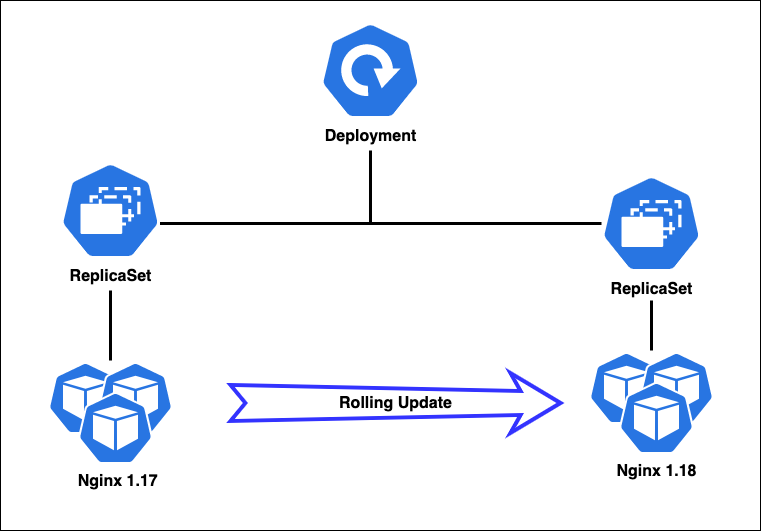

The diagram above was exported from draw.io. Its source (the exported page's mxGraphModel, read from the mxfile embedded in the PNG):
<mxGraphModel dx="677" dy="1220" grid="1" gridSize="10" guides="1" tooltips="1" connect="1" arrows="1" fold="1" page="1" pageScale="1" pageWidth="1100" pageHeight="850" math="0" shadow="0">
  <root>
    <mxCell id="0" />
    <mxCell id="1" parent="0" />
    <mxCell id="_MFa2JAviVmpxdD7N2g4-1" value="" style="rounded=0;whiteSpace=wrap;html=1;fontSize=16;" vertex="1" parent="1">
      <mxGeometry x="70" y="40" width="760" height="530" as="geometry" />
    </mxCell>
    <mxCell id="_MFa2JAviVmpxdD7N2g4-21" style="edgeStyle=orthogonalEdgeStyle;rounded=0;orthogonalLoop=1;jettySize=auto;html=1;strokeWidth=3;fontSize=16;startArrow=none;startFill=0;endArrow=none;endFill=0;" edge="1" parent="1" target="_MFa2JAviVmpxdD7N2g4-5">
      <mxGeometry relative="1" as="geometry">
        <mxPoint x="180" y="330" as="sourcePoint" />
      </mxGeometry>
    </mxCell>
    <mxCell id="_MFa2JAviVmpxdD7N2g4-4" value="ReplicaSet" style="sketch=0;html=1;dashed=0;whitespace=wrap;fillColor=#2875E2;strokeColor=#ffffff;points=[[0.005,0.63,0],[0.1,0.2,0],[0.9,0.2,0],[0.5,0,0],[0.995,0.63,0],[0.72,0.99,0],[0.5,1,0],[0.28,0.99,0]];verticalLabelPosition=bottom;align=center;verticalAlign=top;shape=mxgraph.kubernetes.icon;prIcon=rs;fontSize=16;fontStyle=1" vertex="1" parent="1">
      <mxGeometry x="130" y="200" width="100" height="100" as="geometry" />
    </mxCell>
    <mxCell id="_MFa2JAviVmpxdD7N2g4-5" value="" style="group;fontSize=15;movable=1;resizable=1;rotatable=1;deletable=1;editable=1;connectable=1;strokeColor=none;" vertex="1" connectable="0" parent="1">
      <mxGeometry x="117.5" y="400" width="125" height="105" as="geometry" />
    </mxCell>
    <mxCell id="_MFa2JAviVmpxdD7N2g4-6" value="" style="sketch=0;html=1;dashed=0;whitespace=wrap;fillColor=#2875E2;strokeColor=#ffffff;points=[[0.005,0.63,0],[0.1,0.2,0],[0.9,0.2,0],[0.5,0,0],[0.995,0.63,0],[0.72,0.99,0],[0.5,1,0],[0.28,0.99,0]];verticalLabelPosition=bottom;align=center;verticalAlign=top;shape=mxgraph.kubernetes.icon;prIcon=pod;movable=0;resizable=0;rotatable=0;deletable=0;editable=0;connectable=0;" vertex="1" parent="_MFa2JAviVmpxdD7N2g4-5">
      <mxGeometry width="75" height="75" as="geometry" />
    </mxCell>
    <mxCell id="_MFa2JAviVmpxdD7N2g4-7" value="" style="sketch=0;html=1;dashed=0;whitespace=wrap;fillColor=#2875E2;strokeColor=#ffffff;points=[[0.005,0.63,0],[0.1,0.2,0],[0.9,0.2,0],[0.5,0,0],[0.995,0.63,0],[0.72,0.99,0],[0.5,1,0],[0.28,0.99,0]];verticalLabelPosition=bottom;align=center;verticalAlign=top;shape=mxgraph.kubernetes.icon;prIcon=pod;movable=0;resizable=0;rotatable=0;deletable=0;editable=0;connectable=0;" vertex="1" parent="_MFa2JAviVmpxdD7N2g4-5">
      <mxGeometry x="50" width="75" height="75" as="geometry" />
    </mxCell>
    <mxCell id="_MFa2JAviVmpxdD7N2g4-8" value="&lt;span style=&quot;font-size: 16px;&quot;&gt;&lt;b&gt;&amp;nbsp;Nginx 1.17&lt;/b&gt;&lt;/span&gt;" style="sketch=0;html=1;dashed=0;whitespace=wrap;fillColor=#2875E2;strokeColor=#ffffff;points=[[0.005,0.63,0],[0.1,0.2,0],[0.9,0.2,0],[0.5,0,0],[0.995,0.63,0],[0.72,0.99,0],[0.5,1,0],[0.28,0.99,0]];verticalLabelPosition=bottom;align=center;verticalAlign=top;shape=mxgraph.kubernetes.icon;prIcon=pod;movable=1;resizable=1;rotatable=1;deletable=1;editable=1;connectable=1;" vertex="1" parent="_MFa2JAviVmpxdD7N2g4-5">
      <mxGeometry x="30" y="30" width="75" height="75" as="geometry" />
    </mxCell>
    <mxCell id="_MFa2JAviVmpxdD7N2g4-19" style="edgeStyle=orthogonalEdgeStyle;rounded=0;orthogonalLoop=1;jettySize=auto;html=1;entryX=0.995;entryY=0.63;entryDx=0;entryDy=0;entryPerimeter=0;strokeWidth=3;fontSize=16;startArrow=none;startFill=0;endArrow=none;endFill=0;" edge="1" parent="1" target="_MFa2JAviVmpxdD7N2g4-4">
      <mxGeometry relative="1" as="geometry">
        <mxPoint x="440" y="190" as="sourcePoint" />
        <Array as="points">
          <mxPoint x="440" y="263" />
        </Array>
      </mxGeometry>
    </mxCell>
    <mxCell id="_MFa2JAviVmpxdD7N2g4-10" value="Deployment" style="sketch=0;html=1;dashed=0;whitespace=wrap;fillColor=#2875E2;strokeColor=#ffffff;points=[[0.005,0.63,0],[0.1,0.2,0],[0.9,0.2,0],[0.5,0,0],[0.995,0.63,0],[0.72,0.99,0],[0.5,1,0],[0.28,0.99,0]];verticalLabelPosition=bottom;align=center;verticalAlign=top;shape=mxgraph.kubernetes.icon;prIcon=deploy;fontSize=16;fontStyle=1" vertex="1" parent="1">
      <mxGeometry x="390" y="60" width="100" height="100" as="geometry" />
    </mxCell>
    <mxCell id="_MFa2JAviVmpxdD7N2g4-20" style="edgeStyle=orthogonalEdgeStyle;rounded=0;orthogonalLoop=1;jettySize=auto;html=1;strokeWidth=3;fontSize=16;startArrow=none;startFill=0;endArrow=none;endFill=0;" edge="1" parent="1" source="_MFa2JAviVmpxdD7N2g4-13">
      <mxGeometry relative="1" as="geometry">
        <mxPoint x="440" y="210" as="targetPoint" />
      </mxGeometry>
    </mxCell>
    <mxCell id="_MFa2JAviVmpxdD7N2g4-29" style="edgeStyle=orthogonalEdgeStyle;rounded=0;orthogonalLoop=1;jettySize=auto;html=1;strokeWidth=3;fontSize=16;startArrow=none;startFill=0;endArrow=none;endFill=0;" edge="1" parent="1" target="_MFa2JAviVmpxdD7N2g4-24">
      <mxGeometry relative="1" as="geometry">
        <mxPoint x="721" y="340" as="sourcePoint" />
      </mxGeometry>
    </mxCell>
    <mxCell id="_MFa2JAviVmpxdD7N2g4-13" value="ReplicaSet" style="sketch=0;html=1;dashed=0;whitespace=wrap;fillColor=#2875E2;strokeColor=#ffffff;points=[[0.005,0.63,0],[0.1,0.2,0],[0.9,0.2,0],[0.5,0,0],[0.995,0.63,0],[0.72,0.99,0],[0.5,1,0],[0.28,0.99,0]];verticalLabelPosition=bottom;align=center;verticalAlign=top;shape=mxgraph.kubernetes.icon;prIcon=rs;fontSize=16;fontStyle=1" vertex="1" parent="1">
      <mxGeometry x="671" y="213" width="100" height="100" as="geometry" />
    </mxCell>
    <mxCell id="_MFa2JAviVmpxdD7N2g4-24" value="" style="group;fontSize=15;movable=1;resizable=1;rotatable=1;deletable=1;editable=1;connectable=1;strokeColor=none;" vertex="1" connectable="0" parent="1">
      <mxGeometry x="658.5" y="390" width="125" height="105" as="geometry" />
    </mxCell>
    <mxCell id="_MFa2JAviVmpxdD7N2g4-25" value="" style="sketch=0;html=1;dashed=0;whitespace=wrap;fillColor=#2875E2;strokeColor=#ffffff;points=[[0.005,0.63,0],[0.1,0.2,0],[0.9,0.2,0],[0.5,0,0],[0.995,0.63,0],[0.72,0.99,0],[0.5,1,0],[0.28,0.99,0]];verticalLabelPosition=bottom;align=center;verticalAlign=top;shape=mxgraph.kubernetes.icon;prIcon=pod;movable=0;resizable=0;rotatable=0;deletable=0;editable=0;connectable=0;" vertex="1" parent="_MFa2JAviVmpxdD7N2g4-24">
      <mxGeometry width="75" height="75" as="geometry" />
    </mxCell>
    <mxCell id="_MFa2JAviVmpxdD7N2g4-26" value="" style="sketch=0;html=1;dashed=0;whitespace=wrap;fillColor=#2875E2;strokeColor=#ffffff;points=[[0.005,0.63,0],[0.1,0.2,0],[0.9,0.2,0],[0.5,0,0],[0.995,0.63,0],[0.72,0.99,0],[0.5,1,0],[0.28,0.99,0]];verticalLabelPosition=bottom;align=center;verticalAlign=top;shape=mxgraph.kubernetes.icon;prIcon=pod;movable=0;resizable=0;rotatable=0;deletable=0;editable=0;connectable=0;" vertex="1" parent="_MFa2JAviVmpxdD7N2g4-24">
      <mxGeometry x="50" width="75" height="75" as="geometry" />
    </mxCell>
    <mxCell id="_MFa2JAviVmpxdD7N2g4-27" value="&lt;span style=&quot;font-size: 16px;&quot;&gt;&lt;b&gt;Nginx 1.18&lt;/b&gt;&lt;/span&gt;" style="sketch=0;html=1;dashed=0;whitespace=wrap;fillColor=#2875E2;strokeColor=#ffffff;points=[[0.005,0.63,0],[0.1,0.2,0],[0.9,0.2,0],[0.5,0,0],[0.995,0.63,0],[0.72,0.99,0],[0.5,1,0],[0.28,0.99,0]];verticalLabelPosition=bottom;align=center;verticalAlign=top;shape=mxgraph.kubernetes.icon;prIcon=pod;movable=1;resizable=1;rotatable=1;deletable=1;editable=1;connectable=1;" vertex="1" parent="_MFa2JAviVmpxdD7N2g4-24">
      <mxGeometry x="30" y="30" width="75" height="75" as="geometry" />
    </mxCell>
    <mxCell id="_MFa2JAviVmpxdD7N2g4-35" value="Rolling Update" style="html=1;shadow=0;dashed=0;align=center;verticalAlign=middle;shape=mxgraph.arrows2.stylisedArrow;dy=0.6;dx=40;notch=15;feather=0.4;strokeColor=#3333FF;strokeWidth=4;fontSize=16;fillColor=none;fontStyle=1" vertex="1" parent="1">
      <mxGeometry x="300" y="412.5" width="330" height="60" as="geometry" />
    </mxCell>
  </root>
</mxGraphModel>